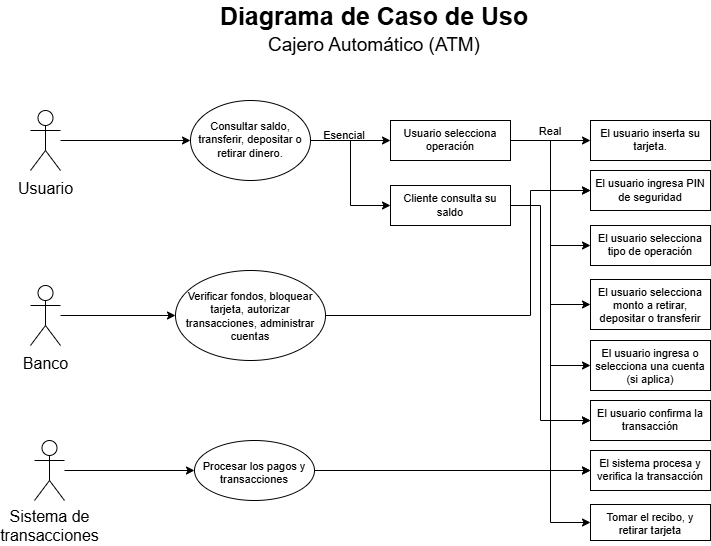

The diagram above was exported from draw.io. Its source (the exported page's mxGraphModel, read from the mxfile embedded in the PNG):
<mxGraphModel dx="978" dy="520" grid="1" gridSize="10" guides="1" tooltips="1" connect="1" arrows="1" fold="1" page="1" pageScale="1" pageWidth="827" pageHeight="1169" math="0" shadow="0">
  <root>
    <mxCell id="0" />
    <mxCell id="1" parent="0" />
    <mxCell id="A3IIMTghlKuSw9fIR_eg-1" value="Diagrama de Caso de Uso" style="text;html=1;strokeColor=none;fillColor=none;align=center;verticalAlign=middle;whiteSpace=wrap;rounded=0;fontSize=25;fontStyle=1" vertex="1" parent="1">
      <mxGeometry x="254" y="20" width="320" height="30" as="geometry" />
    </mxCell>
    <mxCell id="A3IIMTghlKuSw9fIR_eg-3" value="Cajero Automático (ATM)" style="text;html=1;strokeColor=none;fillColor=none;align=center;verticalAlign=middle;whiteSpace=wrap;rounded=0;fontSize=19;" vertex="1" parent="1">
      <mxGeometry x="244" y="50" width="340" height="30" as="geometry" />
    </mxCell>
    <mxCell id="A3IIMTghlKuSw9fIR_eg-10" value="" style="edgeStyle=orthogonalEdgeStyle;rounded=0;orthogonalLoop=1;jettySize=auto;html=1;fontSize=16;" edge="1" parent="1" source="A3IIMTghlKuSw9fIR_eg-4" target="A3IIMTghlKuSw9fIR_eg-9">
      <mxGeometry relative="1" as="geometry" />
    </mxCell>
    <mxCell id="A3IIMTghlKuSw9fIR_eg-4" value="&lt;font style=&quot;font-size: 16px;&quot;&gt;Usuario&lt;/font&gt;" style="shape=umlActor;verticalLabelPosition=bottom;verticalAlign=top;html=1;outlineConnect=0;fontSize=19;" vertex="1" parent="1">
      <mxGeometry x="70" y="130" width="30" height="60" as="geometry" />
    </mxCell>
    <mxCell id="A3IIMTghlKuSw9fIR_eg-12" value="" style="edgeStyle=orthogonalEdgeStyle;rounded=0;orthogonalLoop=1;jettySize=auto;html=1;fontSize=11;" edge="1" parent="1" source="A3IIMTghlKuSw9fIR_eg-5" target="A3IIMTghlKuSw9fIR_eg-11">
      <mxGeometry relative="1" as="geometry" />
    </mxCell>
    <mxCell id="A3IIMTghlKuSw9fIR_eg-5" value="&lt;font style=&quot;font-size: 16px;&quot;&gt;Banco&lt;/font&gt;" style="shape=umlActor;verticalLabelPosition=bottom;verticalAlign=top;html=1;outlineConnect=0;fontSize=19;" vertex="1" parent="1">
      <mxGeometry x="70" y="305" width="30" height="60" as="geometry" />
    </mxCell>
    <mxCell id="A3IIMTghlKuSw9fIR_eg-14" value="" style="edgeStyle=orthogonalEdgeStyle;rounded=0;orthogonalLoop=1;jettySize=auto;html=1;fontSize=11;" edge="1" parent="1" source="A3IIMTghlKuSw9fIR_eg-6" target="A3IIMTghlKuSw9fIR_eg-13">
      <mxGeometry relative="1" as="geometry" />
    </mxCell>
    <mxCell id="A3IIMTghlKuSw9fIR_eg-6" value="Sistema de &lt;br style=&quot;font-size: 16px;&quot;&gt;transacciones" style="shape=umlActor;verticalLabelPosition=bottom;verticalAlign=top;html=1;outlineConnect=0;fontSize=16;" vertex="1" parent="1">
      <mxGeometry x="74" y="460" width="30" height="60" as="geometry" />
    </mxCell>
    <mxCell id="A3IIMTghlKuSw9fIR_eg-16" value="" style="edgeStyle=orthogonalEdgeStyle;rounded=0;orthogonalLoop=1;jettySize=auto;html=1;fontSize=11;" edge="1" parent="1" source="A3IIMTghlKuSw9fIR_eg-9" target="A3IIMTghlKuSw9fIR_eg-15">
      <mxGeometry relative="1" as="geometry" />
    </mxCell>
    <mxCell id="A3IIMTghlKuSw9fIR_eg-49" style="edgeStyle=orthogonalEdgeStyle;rounded=0;orthogonalLoop=1;jettySize=auto;html=1;fontSize=11;entryX=0;entryY=0.5;entryDx=0;entryDy=0;" edge="1" parent="1" source="A3IIMTghlKuSw9fIR_eg-9" target="A3IIMTghlKuSw9fIR_eg-50">
      <mxGeometry relative="1" as="geometry">
        <mxPoint x="460" y="260" as="targetPoint" />
      </mxGeometry>
    </mxCell>
    <mxCell id="A3IIMTghlKuSw9fIR_eg-9" value="&lt;br&gt;Consultar saldo, transferir, depositar o retirar dinero." style="ellipse;whiteSpace=wrap;html=1;fontSize=11;verticalAlign=top;" vertex="1" parent="1">
      <mxGeometry x="230" y="120" width="120" height="80" as="geometry" />
    </mxCell>
    <mxCell id="A3IIMTghlKuSw9fIR_eg-54" style="edgeStyle=orthogonalEdgeStyle;rounded=0;orthogonalLoop=1;jettySize=auto;html=1;exitX=1;exitY=0.5;exitDx=0;exitDy=0;entryX=0;entryY=0.5;entryDx=0;entryDy=0;fontSize=11;" edge="1" parent="1" source="A3IIMTghlKuSw9fIR_eg-11" target="A3IIMTghlKuSw9fIR_eg-23">
      <mxGeometry relative="1" as="geometry">
        <Array as="points">
          <mxPoint x="570" y="335" />
          <mxPoint x="570" y="210" />
        </Array>
      </mxGeometry>
    </mxCell>
    <mxCell id="A3IIMTghlKuSw9fIR_eg-11" value="&lt;font style=&quot;font-size: 11px;&quot;&gt;&lt;br&gt;Verificar fondos, bloquear tarjeta, autorizar transacciones, administrar cuentas&lt;/font&gt;" style="ellipse;whiteSpace=wrap;html=1;fontSize=11;verticalAlign=top;" vertex="1" parent="1">
      <mxGeometry x="215" y="290" width="150" height="90" as="geometry" />
    </mxCell>
    <mxCell id="A3IIMTghlKuSw9fIR_eg-41" style="edgeStyle=orthogonalEdgeStyle;rounded=0;orthogonalLoop=1;jettySize=auto;html=1;exitX=1;exitY=0.5;exitDx=0;exitDy=0;entryX=0;entryY=0.5;entryDx=0;entryDy=0;fontSize=11;" edge="1" parent="1" source="A3IIMTghlKuSw9fIR_eg-13" target="A3IIMTghlKuSw9fIR_eg-35">
      <mxGeometry relative="1" as="geometry" />
    </mxCell>
    <mxCell id="A3IIMTghlKuSw9fIR_eg-13" value="&lt;br&gt;Procesar los pagos y transacciones" style="ellipse;whiteSpace=wrap;html=1;fontSize=11;verticalAlign=top;" vertex="1" parent="1">
      <mxGeometry x="234" y="460" width="120" height="60" as="geometry" />
    </mxCell>
    <mxCell id="A3IIMTghlKuSw9fIR_eg-18" value="" style="edgeStyle=orthogonalEdgeStyle;rounded=0;orthogonalLoop=1;jettySize=auto;html=1;fontSize=11;" edge="1" parent="1" source="A3IIMTghlKuSw9fIR_eg-15" target="A3IIMTghlKuSw9fIR_eg-17">
      <mxGeometry relative="1" as="geometry" />
    </mxCell>
    <mxCell id="A3IIMTghlKuSw9fIR_eg-21" style="edgeStyle=orthogonalEdgeStyle;rounded=0;orthogonalLoop=1;jettySize=auto;html=1;fontSize=11;entryX=0;entryY=0.5;entryDx=0;entryDy=0;" edge="1" parent="1" source="A3IIMTghlKuSw9fIR_eg-15" target="A3IIMTghlKuSw9fIR_eg-23">
      <mxGeometry relative="1" as="geometry">
        <mxPoint x="619.9999999999998" y="230" as="targetPoint" />
      </mxGeometry>
    </mxCell>
    <mxCell id="A3IIMTghlKuSw9fIR_eg-25" value="" style="edgeStyle=orthogonalEdgeStyle;rounded=0;orthogonalLoop=1;jettySize=auto;html=1;fontSize=11;exitX=1;exitY=0.5;exitDx=0;exitDy=0;entryX=0;entryY=0.5;entryDx=0;entryDy=0;" edge="1" parent="1" source="A3IIMTghlKuSw9fIR_eg-15" target="A3IIMTghlKuSw9fIR_eg-24">
      <mxGeometry relative="1" as="geometry" />
    </mxCell>
    <mxCell id="A3IIMTghlKuSw9fIR_eg-27" value="" style="edgeStyle=orthogonalEdgeStyle;rounded=0;orthogonalLoop=1;jettySize=auto;html=1;fontSize=11;entryX=0;entryY=0.5;entryDx=0;entryDy=0;" edge="1" parent="1" source="A3IIMTghlKuSw9fIR_eg-15" target="A3IIMTghlKuSw9fIR_eg-26">
      <mxGeometry relative="1" as="geometry" />
    </mxCell>
    <mxCell id="A3IIMTghlKuSw9fIR_eg-31" value="" style="edgeStyle=orthogonalEdgeStyle;rounded=0;orthogonalLoop=1;jettySize=auto;html=1;fontSize=11;entryX=0;entryY=0.5;entryDx=0;entryDy=0;" edge="1" parent="1" source="A3IIMTghlKuSw9fIR_eg-15" target="A3IIMTghlKuSw9fIR_eg-30">
      <mxGeometry relative="1" as="geometry" />
    </mxCell>
    <mxCell id="A3IIMTghlKuSw9fIR_eg-34" value="" style="edgeStyle=orthogonalEdgeStyle;rounded=0;orthogonalLoop=1;jettySize=auto;html=1;fontSize=11;entryX=0;entryY=0.5;entryDx=0;entryDy=0;" edge="1" parent="1" source="A3IIMTghlKuSw9fIR_eg-15" target="A3IIMTghlKuSw9fIR_eg-33">
      <mxGeometry relative="1" as="geometry" />
    </mxCell>
    <mxCell id="A3IIMTghlKuSw9fIR_eg-36" value="" style="edgeStyle=orthogonalEdgeStyle;rounded=0;orthogonalLoop=1;jettySize=auto;html=1;fontSize=11;entryX=0;entryY=0.5;entryDx=0;entryDy=0;" edge="1" parent="1" source="A3IIMTghlKuSw9fIR_eg-15" target="A3IIMTghlKuSw9fIR_eg-35">
      <mxGeometry relative="1" as="geometry" />
    </mxCell>
    <mxCell id="A3IIMTghlKuSw9fIR_eg-53" style="edgeStyle=orthogonalEdgeStyle;rounded=0;orthogonalLoop=1;jettySize=auto;html=1;exitX=1;exitY=0.5;exitDx=0;exitDy=0;entryX=0;entryY=0.5;entryDx=0;entryDy=0;fontSize=11;" edge="1" parent="1" source="A3IIMTghlKuSw9fIR_eg-15" target="A3IIMTghlKuSw9fIR_eg-37">
      <mxGeometry relative="1" as="geometry" />
    </mxCell>
    <mxCell id="A3IIMTghlKuSw9fIR_eg-15" value="Usuario selecciona operación" style="whiteSpace=wrap;html=1;fontSize=11;verticalAlign=top;" vertex="1" parent="1">
      <mxGeometry x="430" y="140" width="120" height="40" as="geometry" />
    </mxCell>
    <mxCell id="A3IIMTghlKuSw9fIR_eg-17" value="El usuario inserta su tarjeta." style="whiteSpace=wrap;html=1;fontSize=11;verticalAlign=top;" vertex="1" parent="1">
      <mxGeometry x="630" y="140" width="120" height="40" as="geometry" />
    </mxCell>
    <mxCell id="A3IIMTghlKuSw9fIR_eg-23" value="El usuario ingresa PIN de seguridad" style="rounded=0;whiteSpace=wrap;html=1;fontSize=11;" vertex="1" parent="1">
      <mxGeometry x="630" y="190" width="120" height="40" as="geometry" />
    </mxCell>
    <mxCell id="A3IIMTghlKuSw9fIR_eg-24" value="El usuario selecciona tipo de operación" style="whiteSpace=wrap;html=1;fontSize=11;verticalAlign=top;" vertex="1" parent="1">
      <mxGeometry x="630" y="245" width="120" height="40" as="geometry" />
    </mxCell>
    <mxCell id="A3IIMTghlKuSw9fIR_eg-26" value="El usuario selecciona monto a retirar, depositar o transferir" style="whiteSpace=wrap;html=1;fontSize=11;verticalAlign=top;" vertex="1" parent="1">
      <mxGeometry x="630" y="299" width="120" height="50" as="geometry" />
    </mxCell>
    <mxCell id="A3IIMTghlKuSw9fIR_eg-30" value="El usuario ingresa o selecciona una cuenta (si aplica)" style="whiteSpace=wrap;html=1;fontSize=11;verticalAlign=top;" vertex="1" parent="1">
      <mxGeometry x="630" y="360" width="120" height="50" as="geometry" />
    </mxCell>
    <mxCell id="A3IIMTghlKuSw9fIR_eg-33" value="El usuario confirma la transacción" style="whiteSpace=wrap;html=1;fontSize=11;verticalAlign=top;" vertex="1" parent="1">
      <mxGeometry x="630" y="420" width="120" height="40" as="geometry" />
    </mxCell>
    <mxCell id="A3IIMTghlKuSw9fIR_eg-35" value="El sistema procesa y verifica la transacción" style="whiteSpace=wrap;html=1;fontSize=11;verticalAlign=top;" vertex="1" parent="1">
      <mxGeometry x="630" y="470" width="120" height="40" as="geometry" />
    </mxCell>
    <mxCell id="A3IIMTghlKuSw9fIR_eg-37" value="Tomar el recibo, y retirar tarjeta" style="whiteSpace=wrap;html=1;fontSize=11;verticalAlign=top;" vertex="1" parent="1">
      <mxGeometry x="630" y="524" width="120" height="36" as="geometry" />
    </mxCell>
    <mxCell id="A3IIMTghlKuSw9fIR_eg-43" value="Esencial" style="text;html=1;strokeColor=none;fillColor=none;align=center;verticalAlign=middle;whiteSpace=wrap;rounded=0;fontSize=11;" vertex="1" parent="1">
      <mxGeometry x="354" y="140" width="60" height="30" as="geometry" />
    </mxCell>
    <mxCell id="A3IIMTghlKuSw9fIR_eg-44" value="Real" style="text;html=1;strokeColor=none;fillColor=none;align=center;verticalAlign=middle;whiteSpace=wrap;rounded=0;fontSize=11;" vertex="1" parent="1">
      <mxGeometry x="560" y="136" width="60" height="30" as="geometry" />
    </mxCell>
    <mxCell id="A3IIMTghlKuSw9fIR_eg-51" style="edgeStyle=orthogonalEdgeStyle;rounded=0;orthogonalLoop=1;jettySize=auto;html=1;exitX=1;exitY=0.5;exitDx=0;exitDy=0;entryX=0;entryY=0.5;entryDx=0;entryDy=0;fontSize=11;" edge="1" parent="1" source="A3IIMTghlKuSw9fIR_eg-50" target="A3IIMTghlKuSw9fIR_eg-33">
      <mxGeometry relative="1" as="geometry">
        <Array as="points">
          <mxPoint x="580" y="225" />
          <mxPoint x="580" y="440" />
        </Array>
      </mxGeometry>
    </mxCell>
    <mxCell id="A3IIMTghlKuSw9fIR_eg-50" value="Cliente consulta su saldo" style="rounded=0;whiteSpace=wrap;html=1;fontSize=11;" vertex="1" parent="1">
      <mxGeometry x="430" y="205" width="120" height="40" as="geometry" />
    </mxCell>
  </root>
</mxGraphModel>